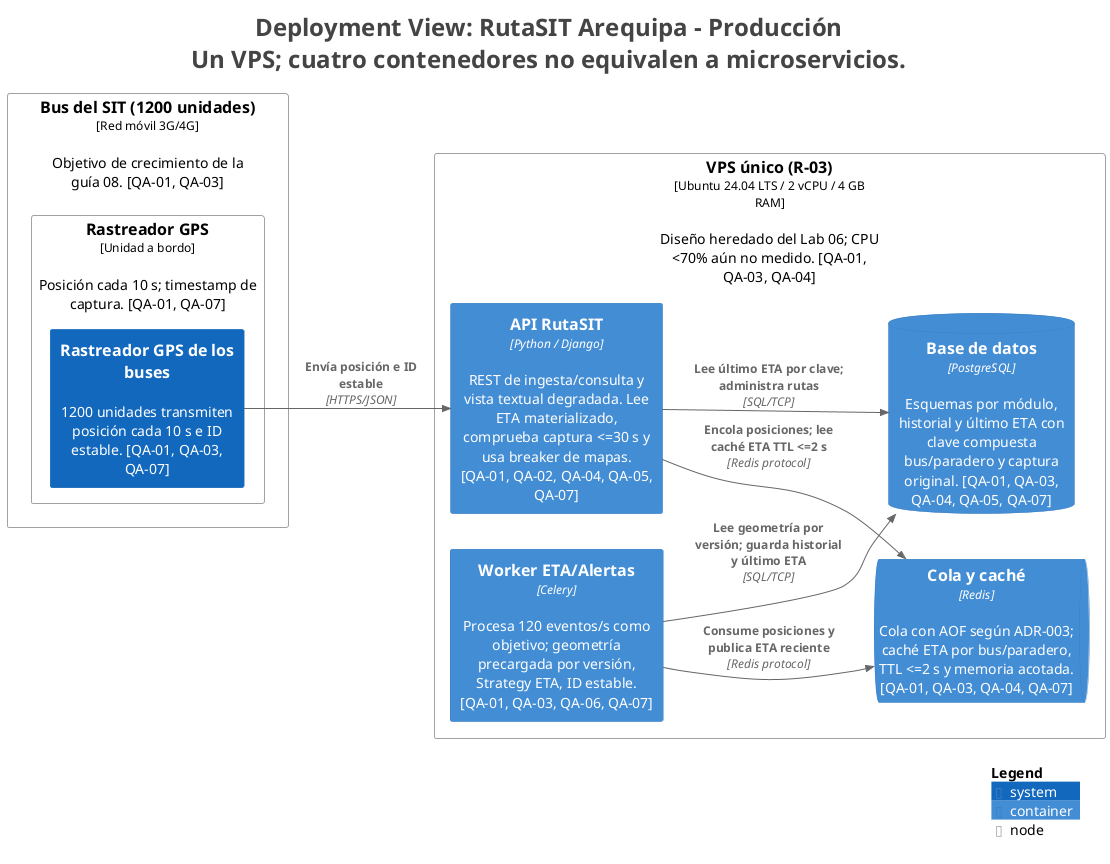

The diagram above was rendered by PlantUML. Its source (embedded in the PNG):
@startuml
title <size:24>Deployment View: RutaSIT Arequipa - Producción</size>\n<size:24>Un VPS; cuatro contenedores no equivalen a microservicios.</size>

set separator none
left to right direction

<style>
  root {
    BackgroundColor: #ffffff
    FontColor: #444444
  }
</style>

!include <C4/C4>
!include <C4/C4_Context>
!include <C4/C4_Container>
!include <C4/C4_Deployment>

Deployment_Node(Producción.BusdelSIT1200unidades, "Bus del SIT (1200 unidades)", $type="Red móvil 3G/4G", $descr="Objetivo de crecimiento de la guía 08. [QA-01, QA-03]", $tags="", $link="") {
  Deployment_Node(Producción.BusdelSIT1200unidades.RastreadorGPS, "Rastreador GPS", $type="Unidad a bordo", $descr="Posición cada 10 s; timestamp de captura. [QA-01, QA-07]", $tags="", $link="") {
    System(Producción.BusdelSIT1200unidades.RastreadorGPS.RastreadorGPSdelosbuses_1, "Rastreador GPS de los buses", $descr="1200 unidades transmiten posición cada 10 s e ID estable. [QA-01, QA-03, QA-07]", $tags="", $link="")
  }

}

Deployment_Node(Producción.VPSúnicoR03, "VPS único (R-03)", $type="Ubuntu 24.04 LTS / 2 vCPU / 4 GB RAM", $descr="Diseño heredado del Lab 06; CPU <70% aún no medido. [QA-01, QA-03, QA-04]", $tags="", $link="") {
  Container(Producción.VPSúnicoR03.APIRutaSIT_1, "API RutaSIT", $techn="Python / Django", $descr="REST de ingesta/consulta y vista textual degradada. Lee ETA materializado, comprueba captura <=30 s y usa breaker de mapas. [QA-01, QA-02, QA-04, QA-05, QA-07]", $tags="", $link="")
  Container(Producción.VPSúnicoR03.WorkerETAAlertas_1, "Worker ETA/Alertas", $techn="Celery", $descr="Procesa 120 eventos/s como objetivo; geometría precargada por versión, Strategy ETA, ID estable. [QA-01, QA-03, QA-06, QA-07]", $tags="", $link="")
  ContainerQueue(Producción.VPSúnicoR03.Colaycaché_1, "Cola y caché", $techn="Redis", $descr="Cola con AOF según ADR-003; caché ETA por bus/paradero, TTL <=2 s y memoria acotada. [QA-01, QA-03, QA-04, QA-07]", $tags="", $link="")
  ContainerDb(Producción.VPSúnicoR03.Basededatos_1, "Base de datos", $techn="PostgreSQL", $descr="Esquemas por módulo, historial y último ETA con clave compuesta bus/paradero y captura original. [QA-01, QA-03, QA-04, QA-05, QA-07]", $tags="", $link="")
}

Rel(Producción.BusdelSIT1200unidades.RastreadorGPS.RastreadorGPSdelosbuses_1, Producción.VPSúnicoR03.APIRutaSIT_1, "Envía posición e ID estable", $techn="HTTPS/JSON", $tags="", $link="")
Rel(Producción.VPSúnicoR03.APIRutaSIT_1, Producción.VPSúnicoR03.Colaycaché_1, "Encola posiciones; lee caché ETA TTL <=2 s", $techn="Redis protocol", $tags="", $link="")
Rel(Producción.VPSúnicoR03.WorkerETAAlertas_1, Producción.VPSúnicoR03.Colaycaché_1, "Consume posiciones y publica ETA reciente", $techn="Redis protocol", $tags="", $link="")
Rel(Producción.VPSúnicoR03.APIRutaSIT_1, Producción.VPSúnicoR03.Basededatos_1, "Lee último ETA por clave; administra rutas", $techn="SQL/TCP", $tags="", $link="")
Rel(Producción.VPSúnicoR03.WorkerETAAlertas_1, Producción.VPSúnicoR03.Basededatos_1, "Lee geometría por versión; guarda historial y último ETA", $techn="SQL/TCP", $tags="", $link="")

SHOW_LEGEND(true)
hide stereotypes
@enduml